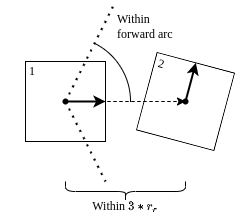

The diagram above was exported from draw.io. Its source (the exported page's mxGraphModel, read from the mxfile embedded in the PNG):
<mxGraphModel dx="677" dy="418" grid="1" gridSize="10" guides="1" tooltips="1" connect="1" arrows="1" fold="1" page="1" pageScale="1" pageWidth="850" pageHeight="1100" math="1" shadow="0">
  <root>
    <mxCell id="0" />
    <mxCell id="1" parent="0" />
    <mxCell id="t7hwRnxTXRxTG9NTnOtZ-1" value="1" style="whiteSpace=wrap;html=1;aspect=fixed;align=left;verticalAlign=top;spacingLeft=2;fontFamily=Comptuer Modern;fontSource=http%3A%2F%2Fmirrors.ctan.org%2Ffonts%2Fcm-unicode%2Ffonts%2Fotf%2Fcmunbxo.otf;spacingTop=-4;" vertex="1" parent="1">
      <mxGeometry x="200" y="240" width="80" height="80" as="geometry" />
    </mxCell>
    <mxCell id="t7hwRnxTXRxTG9NTnOtZ-2" value="2" style="whiteSpace=wrap;html=1;aspect=fixed;align=left;verticalAlign=top;spacingLeft=2;fontFamily=Comptuer Modern;fontSource=http%3A%2F%2Fmirrors.ctan.org%2Ffonts%2Fcm-unicode%2Ffonts%2Fotf%2Fcmunbxo.otf;rotation=15;spacingTop=-4;" vertex="1" parent="1">
      <mxGeometry x="320" y="240" width="80" height="80" as="geometry" />
    </mxCell>
    <mxCell id="t7hwRnxTXRxTG9NTnOtZ-3" value="" style="endArrow=none;dashed=1;html=1;dashPattern=1 3;strokeWidth=2;rounded=0;fontFamily=Comptuer Modern;fontSource=http%3A%2F%2Fmirrors.ctan.org%2Ffonts%2Fcm-unicode%2Ffonts%2Fotf%2Fcmunbxo.otf;exitX=0.596;exitY=0.591;exitDx=0;exitDy=0;exitPerimeter=0;" edge="1" parent="1" source="t7hwRnxTXRxTG9NTnOtZ-4">
      <mxGeometry width="50" height="50" relative="1" as="geometry">
        <mxPoint x="240" y="180" as="sourcePoint" />
        <mxPoint x="290" y="180" as="targetPoint" />
      </mxGeometry>
    </mxCell>
    <mxCell id="t7hwRnxTXRxTG9NTnOtZ-14" value="" style="edgeStyle=orthogonalEdgeStyle;rounded=0;orthogonalLoop=1;jettySize=auto;html=1;dashed=1;fontFamily=Comptuer Modern;fontSource=http%3A%2F%2Fmirrors.ctan.org%2Ffonts%2Fcm-unicode%2Ffonts%2Fotf%2Fcmunbxo.otf;" edge="1" parent="1" source="t7hwRnxTXRxTG9NTnOtZ-4" target="t7hwRnxTXRxTG9NTnOtZ-9">
      <mxGeometry relative="1" as="geometry" />
    </mxCell>
    <mxCell id="t7hwRnxTXRxTG9NTnOtZ-4" value="" style="shape=waypoint;sketch=0;fillStyle=solid;size=6;pointerEvents=1;points=[];fillColor=none;resizable=0;rotatable=0;perimeter=centerPerimeter;snapToPoint=1;fontFamily=Comptuer Modern;fontSource=http%3A%2F%2Fmirrors.ctan.org%2Ffonts%2Fcm-unicode%2Ffonts%2Fotf%2Fcmunbxo.otf;" vertex="1" parent="1">
      <mxGeometry x="220" y="260" width="40" height="40" as="geometry" />
    </mxCell>
    <mxCell id="t7hwRnxTXRxTG9NTnOtZ-5" value="" style="endArrow=none;dashed=1;html=1;dashPattern=1 3;strokeWidth=2;rounded=0;fontFamily=Comptuer Modern;fontSource=http%3A%2F%2Fmirrors.ctan.org%2Ffonts%2Fcm-unicode%2Ffonts%2Fotf%2Fcmunbxo.otf;exitX=0.578;exitY=0.471;exitDx=0;exitDy=0;exitPerimeter=0;" edge="1" parent="1" source="t7hwRnxTXRxTG9NTnOtZ-4">
      <mxGeometry width="50" height="50" relative="1" as="geometry">
        <mxPoint x="250" y="290.0000000000001" as="sourcePoint" />
        <mxPoint x="280" y="360" as="targetPoint" />
      </mxGeometry>
    </mxCell>
    <mxCell id="t7hwRnxTXRxTG9NTnOtZ-6" value="" style="shape=curlyBracket;whiteSpace=wrap;html=1;rounded=1;flipH=1;fontFamily=Comptuer Modern;fontSource=http%3A%2F%2Fmirrors.ctan.org%2Ffonts%2Fcm-unicode%2Ffonts%2Fotf%2Fcmunbxo.otf;rotation=90;" vertex="1" parent="1">
      <mxGeometry x="290" y="310" width="20" height="120" as="geometry" />
    </mxCell>
    <mxCell id="t7hwRnxTXRxTG9NTnOtZ-7" value="Within \(3*r_r\)" style="text;html=1;strokeColor=none;fillColor=none;align=center;verticalAlign=middle;whiteSpace=wrap;rounded=0;fontFamily=Comptuer Modern;fontSource=http%3A%2F%2Fmirrors.ctan.org%2Ffonts%2Fcm-unicode%2Ffonts%2Fotf%2Fcmunbxo.otf;" vertex="1" parent="1">
      <mxGeometry x="265" y="370" width="70" height="30" as="geometry" />
    </mxCell>
    <mxCell id="t7hwRnxTXRxTG9NTnOtZ-8" value="" style="endArrow=none;dashed=1;html=1;strokeWidth=1;rounded=0;fontFamily=Comptuer Modern;fontSource=http%3A%2F%2Fmirrors.ctan.org%2Ffonts%2Fcm-unicode%2Ffonts%2Fotf%2Fcmunbxo.otf;entryX=0.492;entryY=0.574;entryDx=0;entryDy=0;entryPerimeter=0;" edge="1" parent="1" source="t7hwRnxTXRxTG9NTnOtZ-4" target="t7hwRnxTXRxTG9NTnOtZ-9">
      <mxGeometry width="50" height="50" relative="1" as="geometry">
        <mxPoint x="350" y="360" as="sourcePoint" />
        <mxPoint x="570" y="310" as="targetPoint" />
      </mxGeometry>
    </mxCell>
    <mxCell id="t7hwRnxTXRxTG9NTnOtZ-9" value="" style="shape=waypoint;sketch=0;fillStyle=solid;size=6;pointerEvents=1;points=[];fillColor=none;resizable=0;rotatable=0;perimeter=centerPerimeter;snapToPoint=1;fontFamily=Comptuer Modern;fontSource=http%3A%2F%2Fmirrors.ctan.org%2Ffonts%2Fcm-unicode%2Ffonts%2Fotf%2Fcmunbxo.otf;" vertex="1" parent="1">
      <mxGeometry x="340" y="260" width="40" height="40" as="geometry" />
    </mxCell>
    <mxCell id="t7hwRnxTXRxTG9NTnOtZ-10" value="" style="verticalLabelPosition=bottom;verticalAlign=top;html=1;shape=mxgraph.basic.arc;startAngle=0.07505994886438067;endAngle=0.25;fontFamily=Comptuer Modern;fontSource=http%3A%2F%2Fmirrors.ctan.org%2Ffonts%2Fcm-unicode%2Ffonts%2Fotf%2Fcmunbxo.otf;" vertex="1" parent="1">
      <mxGeometry x="175" y="215" width="130" height="130" as="geometry" />
    </mxCell>
    <mxCell id="t7hwRnxTXRxTG9NTnOtZ-11" value="Within forward arc" style="text;html=1;strokeColor=none;fillColor=none;align=left;verticalAlign=middle;whiteSpace=wrap;rounded=0;fontFamily=Comptuer Modern;fontSource=http%3A%2F%2Fmirrors.ctan.org%2Ffonts%2Fcm-unicode%2Ffonts%2Fotf%2Fcmunbxo.otf;" vertex="1" parent="1">
      <mxGeometry x="290" y="190" width="60" height="30" as="geometry" />
    </mxCell>
    <mxCell id="t7hwRnxTXRxTG9NTnOtZ-12" value="" style="endArrow=classic;html=1;rounded=0;fontFamily=Comptuer Modern;fontSource=http%3A%2F%2Fmirrors.ctan.org%2Ffonts%2Fcm-unicode%2Ffonts%2Fotf%2Fcmunbxo.otf;exitX=0.418;exitY=0.421;exitDx=0;exitDy=0;exitPerimeter=0;entryX=1;entryY=0.5;entryDx=0;entryDy=0;strokeWidth=2;" edge="1" parent="1" source="t7hwRnxTXRxTG9NTnOtZ-4" target="t7hwRnxTXRxTG9NTnOtZ-1">
      <mxGeometry width="50" height="50" relative="1" as="geometry">
        <mxPoint x="430" y="215" as="sourcePoint" />
        <mxPoint x="480" y="165" as="targetPoint" />
      </mxGeometry>
    </mxCell>
    <mxCell id="t7hwRnxTXRxTG9NTnOtZ-13" value="" style="endArrow=classic;html=1;rounded=0;fontFamily=Comptuer Modern;fontSource=http%3A%2F%2Fmirrors.ctan.org%2Ffonts%2Fcm-unicode%2Ffonts%2Fotf%2Fcmunbxo.otf;exitX=0.446;exitY=0.507;exitDx=0;exitDy=0;exitPerimeter=0;entryX=0.5;entryY=0;entryDx=0;entryDy=0;strokeWidth=2;" edge="1" parent="1" source="t7hwRnxTXRxTG9NTnOtZ-9" target="t7hwRnxTXRxTG9NTnOtZ-2">
      <mxGeometry width="50" height="50" relative="1" as="geometry">
        <mxPoint x="320" y="250" as="sourcePoint" />
        <mxPoint x="370" y="200" as="targetPoint" />
      </mxGeometry>
    </mxCell>
  </root>
</mxGraphModel>